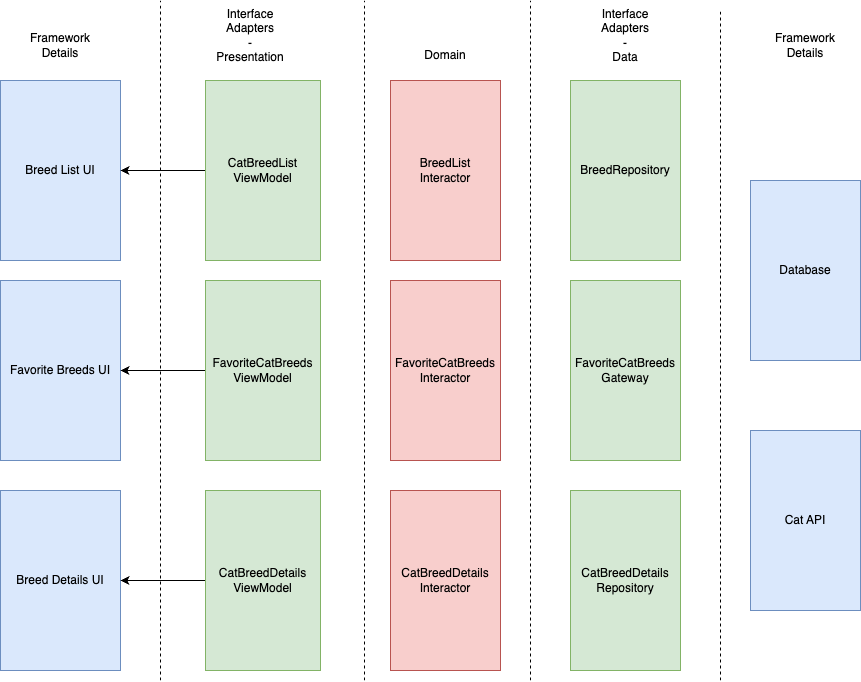

The diagram above was exported from draw.io. Its source (the exported page's mxGraphModel, read from the mxfile embedded in the PNG):
<mxGraphModel dx="2073" dy="788" grid="1" gridSize="10" guides="1" tooltips="1" connect="1" arrows="1" fold="1" page="1" pageScale="1" pageWidth="850" pageHeight="1100" math="0" shadow="0">
  <root>
    <mxCell id="0" />
    <mxCell id="1" parent="0" />
    <mxCell id="2" value="" style="group" vertex="1" connectable="0" parent="1">
      <mxGeometry x="60" y="20" width="860" height="680" as="geometry" />
    </mxCell>
    <mxCell id="3" value="Breed List UI" style="rounded=0;whiteSpace=wrap;html=1;fillColor=#dae8fc;strokeColor=#6c8ebf;" vertex="1" parent="2">
      <mxGeometry y="80" width="120" height="180" as="geometry" />
    </mxCell>
    <mxCell id="4" value="Favorite Breeds UI" style="rounded=0;whiteSpace=wrap;html=1;fillColor=#dae8fc;strokeColor=#6c8ebf;" vertex="1" parent="2">
      <mxGeometry y="280" width="120" height="180" as="geometry" />
    </mxCell>
    <mxCell id="5" value="Breed Details UI" style="rounded=0;whiteSpace=wrap;html=1;fillColor=#dae8fc;strokeColor=#6c8ebf;" vertex="1" parent="2">
      <mxGeometry y="490" width="120" height="180" as="geometry" />
    </mxCell>
    <mxCell id="6" value="" style="edgeStyle=orthogonalEdgeStyle;rounded=0;orthogonalLoop=1;jettySize=auto;html=1;" edge="1" parent="2" source="7" target="3">
      <mxGeometry relative="1" as="geometry" />
    </mxCell>
    <mxCell id="7" value="CatBreedList&lt;div&gt;ViewModel&lt;/div&gt;" style="rounded=0;whiteSpace=wrap;html=1;fillColor=#d5e8d4;strokeColor=#82b366;" vertex="1" parent="2">
      <mxGeometry x="205" y="80" width="115" height="180" as="geometry" />
    </mxCell>
    <mxCell id="8" value="" style="edgeStyle=orthogonalEdgeStyle;rounded=0;orthogonalLoop=1;jettySize=auto;html=1;" edge="1" parent="2" source="9" target="4">
      <mxGeometry relative="1" as="geometry" />
    </mxCell>
    <mxCell id="9" value="FavoriteCatBreeds&lt;div&gt;ViewModel&lt;/div&gt;" style="rounded=0;whiteSpace=wrap;html=1;fillColor=#d5e8d4;strokeColor=#82b366;" vertex="1" parent="2">
      <mxGeometry x="205" y="280" width="115" height="180" as="geometry" />
    </mxCell>
    <mxCell id="10" value="" style="edgeStyle=orthogonalEdgeStyle;rounded=0;orthogonalLoop=1;jettySize=auto;html=1;" edge="1" parent="2" source="11" target="5">
      <mxGeometry relative="1" as="geometry" />
    </mxCell>
    <mxCell id="11" value="CatBreedDetails&lt;div&gt;ViewModel&lt;/div&gt;" style="rounded=0;whiteSpace=wrap;html=1;fillColor=#d5e8d4;strokeColor=#82b366;" vertex="1" parent="2">
      <mxGeometry x="205" y="490" width="115" height="180" as="geometry" />
    </mxCell>
    <mxCell id="12" value="BreedList&lt;div&gt;Interactor&lt;/div&gt;" style="rounded=0;whiteSpace=wrap;html=1;fillColor=#f8cecc;strokeColor=#b85450;" vertex="1" parent="2">
      <mxGeometry x="390" y="80" width="110" height="180" as="geometry" />
    </mxCell>
    <mxCell id="13" value="FavoriteCatBreeds&lt;div&gt;Interactor&lt;/div&gt;" style="rounded=0;whiteSpace=wrap;html=1;fillColor=#f8cecc;strokeColor=#b85450;" vertex="1" parent="2">
      <mxGeometry x="390" y="280" width="110" height="180" as="geometry" />
    </mxCell>
    <mxCell id="14" value="CatBreedDetails&lt;div&gt;Interactor&lt;/div&gt;" style="rounded=0;whiteSpace=wrap;html=1;fillColor=#f8cecc;strokeColor=#b85450;" vertex="1" parent="2">
      <mxGeometry x="390" y="490" width="110" height="180" as="geometry" />
    </mxCell>
    <mxCell id="15" value="BreedRepository" style="rounded=0;whiteSpace=wrap;html=1;fillColor=#d5e8d4;strokeColor=#82b366;" vertex="1" parent="2">
      <mxGeometry x="570" y="80" width="110" height="180" as="geometry" />
    </mxCell>
    <mxCell id="16" value="FavoriteCatBreeds&lt;div&gt;Gateway&lt;/div&gt;" style="rounded=0;whiteSpace=wrap;html=1;fillColor=#d5e8d4;strokeColor=#82b366;" vertex="1" parent="2">
      <mxGeometry x="570" y="280" width="110" height="180" as="geometry" />
    </mxCell>
    <mxCell id="17" value="CatBreedDetails&lt;div&gt;Repository&lt;/div&gt;" style="rounded=0;whiteSpace=wrap;html=1;fillColor=#d5e8d4;strokeColor=#82b366;" vertex="1" parent="2">
      <mxGeometry x="570" y="490" width="110" height="180" as="geometry" />
    </mxCell>
    <mxCell id="18" value="Database" style="rounded=0;whiteSpace=wrap;html=1;fillColor=#dae8fc;strokeColor=#6c8ebf;" vertex="1" parent="2">
      <mxGeometry x="750" y="180" width="110" height="180" as="geometry" />
    </mxCell>
    <mxCell id="19" value="Cat API" style="rounded=0;whiteSpace=wrap;html=1;fillColor=#dae8fc;strokeColor=#6c8ebf;" vertex="1" parent="2">
      <mxGeometry x="750" y="430" width="110" height="180" as="geometry" />
    </mxCell>
    <mxCell id="20" value="" style="endArrow=none;dashed=1;html=1;rounded=0;" edge="1" parent="2">
      <mxGeometry width="50" height="50" relative="1" as="geometry">
        <mxPoint x="160" y="680" as="sourcePoint" />
        <mxPoint x="160" as="targetPoint" />
      </mxGeometry>
    </mxCell>
    <mxCell id="21" value="" style="endArrow=none;dashed=1;html=1;rounded=0;" edge="1" parent="2">
      <mxGeometry width="50" height="50" relative="1" as="geometry">
        <mxPoint x="364" y="680" as="sourcePoint" />
        <mxPoint x="364" as="targetPoint" />
      </mxGeometry>
    </mxCell>
    <mxCell id="22" value="" style="endArrow=none;dashed=1;html=1;rounded=0;" edge="1" parent="2">
      <mxGeometry width="50" height="50" relative="1" as="geometry">
        <mxPoint x="530" y="680" as="sourcePoint" />
        <mxPoint x="530" as="targetPoint" />
      </mxGeometry>
    </mxCell>
    <mxCell id="23" value="" style="endArrow=none;dashed=1;html=1;rounded=0;" edge="1" parent="2">
      <mxGeometry width="50" height="50" relative="1" as="geometry">
        <mxPoint x="720" y="680" as="sourcePoint" />
        <mxPoint x="720" y="10" as="targetPoint" />
      </mxGeometry>
    </mxCell>
    <mxCell id="24" value="Framework Details" style="text;html=1;align=center;verticalAlign=middle;whiteSpace=wrap;rounded=0;" vertex="1" parent="2">
      <mxGeometry x="30" y="30" width="60" height="30" as="geometry" />
    </mxCell>
    <mxCell id="25" value="Interface Adapters&lt;div&gt;-&lt;/div&gt;&lt;div&gt;Presentation&lt;/div&gt;" style="text;html=1;align=center;verticalAlign=middle;whiteSpace=wrap;rounded=0;" vertex="1" parent="2">
      <mxGeometry x="220" y="20" width="60" height="30" as="geometry" />
    </mxCell>
    <mxCell id="26" value="Interface Adapters&lt;div&gt;-&lt;/div&gt;&lt;div&gt;Data&lt;/div&gt;" style="text;html=1;align=center;verticalAlign=middle;whiteSpace=wrap;rounded=0;" vertex="1" parent="2">
      <mxGeometry x="595" y="20" width="60" height="30" as="geometry" />
    </mxCell>
    <mxCell id="27" value="Domain" style="text;html=1;align=center;verticalAlign=middle;whiteSpace=wrap;rounded=0;" vertex="1" parent="2">
      <mxGeometry x="415" y="40" width="60" height="30" as="geometry" />
    </mxCell>
    <mxCell id="28" value="Framework Details" style="text;html=1;align=center;verticalAlign=middle;whiteSpace=wrap;rounded=0;" vertex="1" parent="2">
      <mxGeometry x="775" y="30" width="60" height="30" as="geometry" />
    </mxCell>
  </root>
</mxGraphModel>